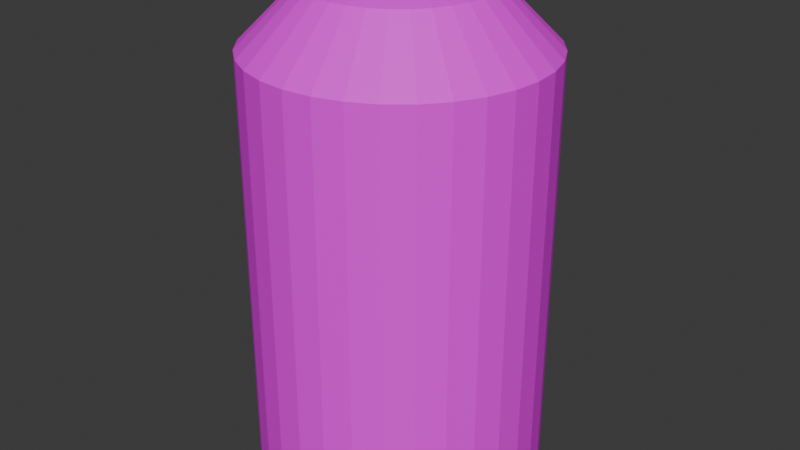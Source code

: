 # Source: FeedBox.blend  (saved by Blender 4.0.36; exported with 4.5.12 LTS)
import bpy
from mathutils import Matrix  # noqa: F401  (used for matrix-valued properties, if any)

bpy.ops.wm.read_factory_settings(use_empty=True)
scene = bpy.context.scene
scene.name = 'Scene'

# ---- collections
col_collection = bpy.data.collections.new('Collection'); scene.collection.children.link(col_collection)

# ---- images (referenced by path relative to the original .blend; pixels are not part of the script)
import os
ASSET_DIR = os.environ.get("B2B_ASSET_DIR", "")  # directory of the original .blend (textures are referenced by path, not embedded)
HERE = os.path.dirname(os.path.abspath(__file__))  # packed textures are extracted next to this script under _unpacked/

def load_image(name, relpath, width, height, colorspace="sRGB"):
    """Load a texture the original file referenced (path relative to the .blend, or extracted next to this script)."""
    p = next((c for c in (os.path.join(HERE, relpath), os.path.join(ASSET_DIR, relpath)) if relpath and os.path.exists(c)), "")
    if p:
        img = bpy.data.images.load(p, check_existing=True)
        img.name = name
    else:  # same state as the original file: an image datablock whose file is absent (Cycles renders it pink)
        img = bpy.data.images.new(name, width, height)
        img.source = "FILE"
        img.filepath = "//" + (relpath or name)
    img.colorspace_settings.name = colorspace
    return img
img_texture = load_image('Texture', 'FeedBoxTexture.png', 1024, 1024, 'sRGB')

# ---- materials (node trees are filled in below, after node groups)
mat_material = bpy.data.materials.new('Material')
mat_material.alpha_threshold = 0.0
mat_material.use_transparent_shadow = False
mat_material.roughness = 0.5
mat_material.line_color = (0.0, 0.0, 0.0, 1.0)

# ---- material node trees
mat_material.use_nodes = True; mat_material.node_tree.nodes.clear()
_N = mat_material.node_tree.nodes; _L = mat_material.node_tree.links
n0 = _N.new('ShaderNodeOutputMaterial'); n0.name = 'Material Output'; n0.location = (300, 300)
n1 = _N.new('ShaderNodeBsdfPrincipled'); n1.name = 'Principled BSDF'; n1.location = (10, 300)
n1.inputs[3].default_value = 1.45
n2 = _N.new('ShaderNodeTexImage'); n2.name = 'Image Texture'; n2.location = (-280, 275)
n2.image = img_texture
_L.new(n1.outputs[0], n0.inputs[0])
_L.new(n2.outputs[0], n1.inputs[0])
n0.is_active_output = True

# ---- world
world_world = bpy.data.worlds.new('World'); scene.world = world_world
world_world.use_nodes = True; world_world.node_tree.nodes.clear()
_N = world_world.node_tree.nodes; _L = world_world.node_tree.links
n0 = _N.new('ShaderNodeOutputWorld'); n0.name = 'World Output'; n0.location = (300, 300)
n1 = _N.new('ShaderNodeBackground'); n1.name = 'Background'; n1.location = (10, 300)
n1.inputs[0].default_value = (0.05088, 0.05088, 0.05088, 1.0)
_L.new(n1.outputs[0], n0.inputs[0])
n0.is_active_output = True
world_world.color = (0.05088, 0.05088, 0.05088)
world_world.use_sun_shadow = False
world_world.sun_shadow_jitter_overblur = 0.0

# ---- meshes
me_cylinder = bpy.data.meshes.new('Cylinder')
me_cylinder.from_pydata([(0.0, 1.0, -1.0), (8.753e-09, 0.2771, 0.9424), (0.1951, 0.9808, -1.0), (0.05405, 0.2717, 0.9424), (0.3827, 0.9239, -1.0), (0.106, 0.256, 0.9424), (0.5556, 0.8315, -1.0), (0.1539, 0.2304, 0.9424), (0.7071, 0.7071, -1.0), (0.1959, 0.1959, 0.9424), (0.8315, 0.5556, -1.0), (0.2304, 0.1539, 0.9424), (0.9239, 0.3827, -1.0), (0.256, 0.106, 0.9424), (0.9808, 0.1951, -1.0), (0.2717, 0.05405, 0.9424), (1.0, 0.0, -1.0), (0.2771, 1.077e-08, 0.9424), (0.9808, -0.1951, -1.0), (0.2717, -0.05405, 0.9424), (0.9239, -0.3827, -1.0), (0.256, -0.106, 0.9424), (0.8315, -0.5556, -1.0), (0.2304, -0.1539, 0.9424), (0.7071, -0.7071, -1.0), (0.1959, -0.1959, 0.9424), (0.5556, -0.8315, -1.0), (0.1539, -0.2304, 0.9424), (0.3827, -0.9239, -1.0), (0.106, -0.256, 0.9424), (0.1951, -0.9808, -1.0), (0.05405, -0.2717, 0.9424), (0.0, -1.0, -1.0), (8.753e-09, -0.2771, 0.9424), (-0.1951, -0.9808, -1.0), (-0.05405, -0.2717, 0.9424), (-0.3827, -0.9239, -1.0), (-0.106, -0.256, 0.9424), (-0.5556, -0.8315, -1.0), (-0.1539, -0.2304, 0.9424), (-0.7071, -0.7071, -1.0), (-0.1959, -0.1959, 0.9424), (-0.8315, -0.5556, -1.0), (-0.2304, -0.1539, 0.9424), (-0.9239, -0.3827, -1.0), (-0.256, -0.106, 0.9424), (-0.9808, -0.1951, -1.0), (-0.2717, -0.05405, 0.9424), (-1.0, 0.0, -1.0), (-0.2771, 1.077e-08, 0.9424), (-0.9808, 0.1951, -1.0), (-0.2717, 0.05405, 0.9424), (-0.9239, 0.3827, -1.0), (-0.256, 0.106, 0.9424), (-0.8315, 0.5556, -1.0), (-0.2304, 0.1539, 0.9424), (-0.7071, 0.7071, -1.0), (-0.1959, 0.1959, 0.9424), (-0.5556, 0.8315, -1.0), (-0.1539, 0.2304, 0.9424), (-0.3827, 0.9239, -1.0), (-0.106, 0.256, 0.9424), (-0.1951, 0.9808, -1.0), (-0.05405, 0.2717, 0.9424), (0.0, 1.0, 0.0), (0.1951, 0.9808, 0.0), (0.3827, 0.9239, 0.0), (0.5556, 0.8315, 0.0), (0.7071, 0.7071, 0.0), (0.8315, 0.5556, 0.0), (0.9239, 0.3827, 0.0), (0.9808, 0.1951, 0.0), (1.0, 0.0, 0.0), (0.9808, -0.1951, 0.0), (0.9239, -0.3827, 0.0), (0.8315, -0.5556, 0.0), (0.7071, -0.7071, 0.0), (0.5556, -0.8315, 0.0), (0.3827, -0.9239, 0.0), (0.1951, -0.9808, 0.0), (0.0, -1.0, 0.0), (-0.1951, -0.9808, 0.0), (-0.3827, -0.9239, 0.0), (-0.5556, -0.8315, 0.0), (-0.7071, -0.7071, 0.0), (-0.8315, -0.5556, 0.0), (-0.9239, -0.3827, 0.0), (-0.9808, -0.1951, 0.0), (-1.0, 0.0, 0.0), (-0.9808, 0.1951, 0.0), (-0.9239, 0.3827, 0.0), (-0.8315, 0.5556, 0.0), (-0.7071, 0.7071, 0.0), (-0.5556, 0.8315, 0.0), (-0.3827, 0.9239, 0.0), (-0.1951, 0.9808, 0.0), (0.0, 1.0, 0.6562), (0.1951, 0.9808, 0.6562), (0.3827, 0.9239, 0.6562), (0.5556, 0.8315, 0.6562), (0.7071, 0.7071, 0.6562), (0.8315, 0.5556, 0.6562), (0.9239, 0.3827, 0.6562), (0.9808, 0.1951, 0.6562), (1.0, 0.0, 0.6562), (0.9808, -0.1951, 0.6562), (0.9239, -0.3827, 0.6562), (0.8315, -0.5556, 0.6562), (0.7071, -0.7071, 0.6562), (0.5556, -0.8315, 0.6562), (0.3827, -0.9239, 0.6562), (0.1951, -0.9808, 0.6562), (0.0, -1.0, 0.6562), (-0.1951, -0.9808, 0.6562), (-0.3827, -0.9239, 0.6562), (-0.5556, -0.8315, 0.6562), (-0.7071, -0.7071, 0.6562), (-0.8315, -0.5556, 0.6562), (-0.9239, -0.3827, 0.6562), (-0.9808, -0.1951, 0.6562), (-1.0, 0.0, 0.6562), (-0.9808, 0.1951, 0.6562), (-0.9239, 0.3827, 0.6562), (-0.8315, 0.5556, 0.6562), (-0.7071, 0.7071, 0.6562), (-0.5556, 0.8315, 0.6562), (-0.3827, 0.9239, 0.6562), (-0.1951, 0.9808, 0.6562), (4.766e-09, 0.6064, 0.8789), (0.1183, 0.5947, 0.8789), (0.2321, 0.5602, 0.8789), (0.3369, 0.5042, 0.8789), (0.4288, 0.4288, 0.8789), (0.5042, 0.3369, 0.8789), (0.5602, 0.2321, 0.8789), (0.5947, 0.1183, 0.8789), (0.6064, 5.865e-09, 0.8789), (0.5947, -0.1183, 0.8789), (0.5602, -0.2321, 0.8789), (0.5042, -0.3369, 0.8789), (0.4288, -0.4288, 0.8789), (0.3369, -0.5042, 0.8789), (0.2321, -0.5602, 0.8789), (0.1183, -0.5947, 0.8789), (4.766e-09, -0.6064, 0.8789), (-0.1183, -0.5947, 0.8789), (-0.2321, -0.5602, 0.8789), (-0.3369, -0.5042, 0.8789), (-0.4288, -0.4288, 0.8789), (-0.5042, -0.3369, 0.8789), (-0.5602, -0.2321, 0.8789), (-0.5947, -0.1183, 0.8789), (-0.6064, 5.865e-09, 0.8789), (-0.5947, 0.1183, 0.8789), (-0.5602, 0.2321, 0.8789), (-0.5042, 0.3369, 0.8789), (-0.4288, 0.4288, 0.8789), (-0.3369, 0.5042, 0.8789), (-0.2321, 0.5602, 0.8789), (-0.1183, 0.5947, 0.8789)], [], [(128, 1, 3, 129), (129, 3, 5, 130), (130, 5, 7, 131), (131, 7, 9, 132), (132, 9, 11, 133), (133, 11, 13, 134), (134, 13, 15, 135), (135, 15, 17, 136), (136, 17, 19, 137), (137, 19, 21, 138), (138, 21, 23, 139), (139, 23, 25, 140), (140, 25, 27, 141), (141, 27, 29, 142), (142, 29, 31, 143), (143, 31, 33, 144), (144, 33, 35, 145), (145, 35, 37, 146), (146, 37, 39, 147), (147, 39, 41, 148), (148, 41, 43, 149), (149, 43, 45, 150), (150, 45, 47, 151), (151, 47, 49, 152), (152, 49, 51, 153), (153, 51, 53, 154), (154, 53, 55, 155), (155, 55, 57, 156), (156, 57, 59, 157), (157, 59, 61, 158), (3, 1, 63, 61, 59, 57, 55, 53, 51, 49, 47, 45, 43, 41, 39, 37, 35, 33, 31, 29, 27, 25, 23, 21, 19, 17, 15, 13, 11, 9, 7, 5), (158, 61, 63, 159), (159, 63, 1, 128), (0, 2, 4, 6, 8, 10, 12, 14, 16, 18, 20, 22, 24, 26, 28, 30, 32, 34, 36, 38, 40, 42, 44, 46, 48, 50, 52, 54, 56, 58, 60, 62), (62, 95, 64, 0), (60, 94, 95, 62), (58, 93, 94, 60), (56, 92, 93, 58), (54, 91, 92, 56), (52, 90, 91, 54), (50, 89, 90, 52), (48, 88, 89, 50), (46, 87, 88, 48), (44, 86, 87, 46), (42, 85, 86, 44), (40, 84, 85, 42), (38, 83, 84, 40), (36, 82, 83, 38), (34, 81, 82, 36), (32, 80, 81, 34), (30, 79, 80, 32), (28, 78, 79, 30), (26, 77, 78, 28), (24, 76, 77, 26), (22, 75, 76, 24), (20, 74, 75, 22), (18, 73, 74, 20), (16, 72, 73, 18), (14, 71, 72, 16), (12, 70, 71, 14), (10, 69, 70, 12), (8, 68, 69, 10), (6, 67, 68, 8), (4, 66, 67, 6), (2, 65, 66, 4), (0, 64, 65, 2), (95, 127, 96, 64), (94, 126, 127, 95), (93, 125, 126, 94), (92, 124, 125, 93), (91, 123, 124, 92), (90, 122, 123, 91), (89, 121, 122, 90), (88, 120, 121, 89), (87, 119, 120, 88), (86, 118, 119, 87), (85, 117, 118, 86), (84, 116, 117, 85), (83, 115, 116, 84), (82, 114, 115, 83), (81, 113, 114, 82), (80, 112, 113, 81), (79, 111, 112, 80), (78, 110, 111, 79), (77, 109, 110, 78), (76, 108, 109, 77), (75, 107, 108, 76), (74, 106, 107, 75), (73, 105, 106, 74), (72, 104, 105, 73), (71, 103, 104, 72), (70, 102, 103, 71), (69, 101, 102, 70), (68, 100, 101, 69), (67, 99, 100, 68), (66, 98, 99, 67), (65, 97, 98, 66), (64, 96, 97, 65), (127, 159, 128, 96), (126, 158, 159, 127), (125, 157, 158, 126), (124, 156, 157, 125), (123, 155, 156, 124), (122, 154, 155, 123), (121, 153, 154, 122), (120, 152, 153, 121), (119, 151, 152, 120), (118, 150, 151, 119), (117, 149, 150, 118), (116, 148, 149, 117), (115, 147, 148, 116), (114, 146, 147, 115), (113, 145, 146, 114), (112, 144, 145, 113), (111, 143, 144, 112), (110, 142, 143, 111), (109, 141, 142, 110), (108, 140, 141, 109), (107, 139, 140, 108), (106, 138, 139, 107), (105, 137, 138, 106), (104, 136, 137, 105), (103, 135, 136, 104), (102, 134, 135, 103), (101, 133, 134, 102), (100, 132, 133, 101), (99, 131, 132, 100), (98, 130, 131, 99), (97, 129, 130, 98), (96, 128, 129, 97)])
_uv = me_cylinder.uv_layers.new(name='UVMap')
_uv.uv.foreach_set('vector', [0.3229, 0.2163, 0.2587, 0.21, 0.2587, 0.1994, 0.3229, 0.1931, 0.3229, 0.1931, 0.2587, 0.1994, 0.2566, 0.189, 0.3183, 0.1702, 0.3183, 0.1702, 0.2566, 0.189, 0.2525, 0.1791, 0.3094, 0.1487, 0.3094, 0.1487, 0.2525, 0.1791, 0.2466, 0.1703, 0.2965, 0.1294, 0.2965, 0.1294, 0.2466, 0.1703, 0.2391, 0.1628, 0.28, 0.1129, 0.28, 0.1129, 0.2391, 0.1628, 0.2303, 0.1569, 0.2607, 0.1, 0.2607, 0.1, 0.2303, 0.1569, 0.2205, 0.1528, 0.2392, 0.09111, 0.2392, 0.09111, 0.2205, 0.1528, 0.21, 0.1507, 0.2163, 0.08657, 0.2163, 0.08657, 0.21, 0.1507, 0.1994, 0.1507, 0.1931, 0.08657, 0.1931, 0.08657, 0.1994, 0.1507, 0.189, 0.1528, 0.1702, 0.09111, 0.1702, 0.09111, 0.189, 0.1528, 0.1791, 0.1569, 0.1487, 0.1, 0.1487, 0.1, 0.1791, 0.1569, 0.1703, 0.1628, 0.1294, 0.1129, 0.1294, 0.1129, 0.1703, 0.1628, 0.1628, 0.1703, 0.1129, 0.1294, 0.1129, 0.1294, 0.1628, 0.1703, 0.1569, 0.1791, 0.1, 0.1487, 0.1, 0.1487, 0.1569, 0.1791, 0.1528, 0.189, 0.09111, 0.1702, 0.09111, 0.1702, 0.1528, 0.189, 0.1507, 0.1994, 0.08657, 0.1931, 0.08657, 0.1931, 0.1507, 0.1994, 0.1507, 0.21, 0.08657, 0.2163, 0.08657, 0.2163, 0.1507, 0.21, 0.1528, 0.2205, 0.09111, 0.2392, 0.09111, 0.2392, 0.1528, 0.2205, 0.1569, 0.2303, 0.1, 0.2607, 0.1, 0.2607, 0.1569, 0.2303, 0.1628, 0.2391, 0.1129, 0.28, 0.1129, 0.28, 0.1628, 0.2391, 0.1703, 0.2466, 0.1294, 0.2965, 0.1294, 0.2965, 0.1703, 0.2466, 0.1791, 0.2525, 0.1487, 0.3094, 0.1487, 0.3094, 0.1791, 0.2525, 0.189, 0.2566, 0.1702, 0.3183, 0.1702, 0.3183, 0.189, 0.2566, 0.1994, 0.2587, 0.1931, 0.3229, 0.1931, 0.3229, 0.1994, 0.2587, 0.21, 0.2587, 0.2163, 0.3229, 0.2163, 0.3229, 0.21, 0.2587, 0.2205, 0.2566, 0.2392, 0.3183, 0.2392, 0.3183, 0.2205, 0.2566, 0.2303, 0.2525, 0.2607, 0.3094, 0.2607, 0.3094, 0.2303, 0.2525, 0.2391, 0.2466, 0.28, 0.2965, 0.28, 0.2965, 0.2391, 0.2466, 0.2466, 0.2391, 0.2965, 0.28, 0.2965, 0.28, 0.2466, 0.2391, 0.2525, 0.2303, 0.3094, 0.2607, 0.2587, 0.1994, 0.2587, 0.21, 0.2566, 0.2205, 0.2525, 0.2303, 0.2466, 0.2391, 0.2391, 0.2466, 0.2303, 0.2525, 0.2205, 0.2566, 0.21, 0.2587, 0.1994, 0.2587, 0.189, 0.2566, 0.1791, 0.2525, 0.1703, 0.2466, 0.1628, 0.2391, 0.1569, 0.2303, 0.1528, 0.2205, 0.1507, 0.21, 0.1507, 0.1994, 0.1528, 0.189, 0.1569, 0.1791, 0.1628, 0.1703, 0.1703, 0.1628, 0.1791, 0.1569, 0.189, 0.1528, 0.1994, 0.1507, 0.21, 0.1507, 0.2205, 0.1528, 0.2303, 0.1569, 0.2391, 0.1628, 0.2466, 0.1703, 0.2525, 0.1791, 0.2566, 0.189, 0.3094, 0.2607, 0.2525, 0.2303, 0.2566, 0.2205, 0.3183, 0.2392, 0.3183, 0.2392, 0.2566, 0.2205, 0.2587, 0.21, 0.3229, 0.2163, 0.3995, 0.6333, 0.3921, 0.671, 0.3774, 0.7064, 0.356, 0.7383, 0.3289, 0.7655, 0.297, 0.7868, 0.2615, 0.8015, 0.2239, 0.809, 0.1855, 0.809, 0.1479, 0.8015, 0.1124, 0.7868, 0.08051, 0.7655, 0.05337, 0.7383, 0.03205, 0.7064, 0.01736, 0.671, 0.009875, 0.6333, 0.009875, 0.5949, 0.01736, 0.5573, 0.03205, 0.5218, 0.05337, 0.4899, 0.08051, 0.4628, 0.1124, 0.4415, 0.1479, 0.4268, 0.1855, 0.4193, 0.2239, 0.4193, 0.2615, 0.4268, 0.297, 0.4415, 0.3289, 0.4628, 0.356, 0.4899, 0.3774, 0.5218, 0.3921, 0.5573, 0.3995, 0.5949, 0.5514, 0.3341, 0.5514, 0.1383, 0.5898, 0.1383, 0.5898, 0.3341, 0.5138, 0.3341, 0.5138, 0.1383, 0.5514, 0.1383, 0.5514, 0.3341, 0.4783, 0.3341, 0.4783, 0.1383, 0.5138, 0.1383, 0.5138, 0.3341, 0.4464, 0.3341, 0.4464, 0.1383, 0.4783, 0.1383, 0.4783, 0.3341, 0.4193, 0.3341, 0.4193, 0.1383, 0.4464, 0.1383, 0.4464, 0.3341, 0.963, 0.3341, 0.963, 0.1383, 0.9901, 0.1383, 0.9901, 0.3341, 0.9311, 0.3341, 0.9311, 0.1383, 0.963, 0.1383, 0.963, 0.3341, 0.8956, 0.3341, 0.8956, 0.1383, 0.9311, 0.1383, 0.9311, 0.3341, 0.858, 0.3341, 0.858, 0.1383, 0.8956, 0.1383, 0.8956, 0.3341, 0.8196, 0.3341, 0.8196, 0.1383, 0.858, 0.1383, 0.858, 0.3341, 0.782, 0.3341, 0.782, 0.1383, 0.8196, 0.1383, 0.8196, 0.3341, 0.7465, 0.3341, 0.7465, 0.1383, 0.782, 0.1383, 0.782, 0.3341, 0.7146, 0.3341, 0.7146, 0.1383, 0.7465, 0.1383, 0.7465, 0.3341, 0.963, 0.6781, 0.963, 0.4823, 0.9901, 0.4823, 0.9901, 0.6781, 0.9311, 0.6781, 0.9311, 0.4823, 0.963, 0.4823, 0.963, 0.6781, 0.8956, 0.6781, 0.8956, 0.4823, 0.9311, 0.4823, 0.9311, 0.6781, 0.858, 0.6781, 0.858, 0.4823, 0.8956, 0.4823, 0.8956, 0.6781, 0.8196, 0.6781, 0.8196, 0.4823, 0.858, 0.4823, 0.858, 0.6781, 0.782, 0.6781, 0.782, 0.4823, 0.8196, 0.4823, 0.8196, 0.6781, 0.7465, 0.6781, 0.7465, 0.4823, 0.782, 0.4823, 0.782, 0.6781, 0.7146, 0.6781, 0.7146, 0.4823, 0.7465, 0.4823, 0.7465, 0.6781, 0.6629, 0.6781, 0.6629, 0.4823, 0.6948, 0.4823, 0.6948, 0.6781, 0.6275, 0.6781, 0.6275, 0.4823, 0.6629, 0.4823, 0.6629, 0.6781, 0.5898, 0.6781, 0.5898, 0.4823, 0.6275, 0.4823, 0.6275, 0.6781, 0.5514, 0.6781, 0.5514, 0.4823, 0.5898, 0.4823, 0.5898, 0.6781, 0.5138, 0.6781, 0.5138, 0.4823, 0.5514, 0.4823, 0.5514, 0.6781, 0.4783, 0.6781, 0.4783, 0.4823, 0.5138, 0.4823, 0.5138, 0.6781, 0.4464, 0.6781, 0.4464, 0.4823, 0.4783, 0.4823, 0.4783, 0.6781, 0.4193, 0.6781, 0.4193, 0.4823, 0.4464, 0.4823, 0.4464, 0.6781, 0.6629, 0.3341, 0.6629, 0.1383, 0.6948, 0.1383, 0.6948, 0.3341, 0.6275, 0.3341, 0.6275, 0.1383, 0.6629, 0.1383, 0.6629, 0.3341, 0.5898, 0.3341, 0.5898, 0.1383, 0.6275, 0.1383, 0.6275, 0.3341, 0.5514, 0.1383, 0.5514, 0.009875, 0.5898, 0.009875, 0.5898, 0.1383, 0.5138, 0.1383, 0.5138, 0.009875, 0.5514, 0.009875, 0.5514, 0.1383, 0.4783, 0.1383, 0.4783, 0.009875, 0.5138, 0.009875, 0.5138, 0.1383, 0.4464, 0.1383, 0.4464, 0.009875, 0.4783, 0.009875, 0.4783, 0.1383, 0.4193, 0.1383, 0.4193, 0.009875, 0.4464, 0.009875, 0.4464, 0.1383, 0.963, 0.1383, 0.963, 0.009875, 0.9901, 0.009875, 0.9901, 0.1383, 0.9311, 0.1383, 0.9311, 0.009875, 0.963, 0.009875, 0.963, 0.1383, 0.8956, 0.1383, 0.8956, 0.009875, 0.9311, 0.009875, 0.9311, 0.1383, 0.858, 0.1383, 0.858, 0.009875, 0.8956, 0.009875, 0.8956, 0.1383, 0.8196, 0.1383, 0.8196, 0.009875, 0.858, 0.009875, 0.858, 0.1383, 0.782, 0.1383, 0.782, 0.009875, 0.8196, 0.009875, 0.8196, 0.1383, 0.7465, 0.1383, 0.7465, 0.009875, 0.782, 0.009875, 0.782, 0.1383, 0.7146, 0.1383, 0.7146, 0.009875, 0.7465, 0.009875, 0.7465, 0.1383, 0.963, 0.4823, 0.963, 0.3539, 0.9901, 0.3539, 0.9901, 0.4823, 0.9311, 0.4823, 0.9311, 0.3539, 0.963, 0.3539, 0.963, 0.4823, 0.8956, 0.4823, 0.8956, 0.3539, 0.9311, 0.3539, 0.9311, 0.4823, 0.858, 0.4823, 0.858, 0.3539, 0.8956, 0.3539, 0.8956, 0.4823, 0.8196, 0.4823, 0.8196, 0.3539, 0.858, 0.3539, 0.858, 0.4823, 0.782, 0.4823, 0.782, 0.3539, 0.8196, 0.3539, 0.8196, 0.4823, 0.7465, 0.4823, 0.7465, 0.3539, 0.782, 0.3539, 0.782, 0.4823, 0.7146, 0.4823, 0.7146, 0.3539, 0.7465, 0.3539, 0.7465, 0.4823, 0.6629, 0.4823, 0.6629, 0.3539, 0.6948, 0.3539, 0.6948, 0.4823, 0.6275, 0.4823, 0.6275, 0.3539, 0.6629, 0.3539, 0.6629, 0.4823, 0.5898, 0.4823, 0.5898, 0.3539, 0.6275, 0.3539, 0.6275, 0.4823, 0.5514, 0.4823, 0.5514, 0.3539, 0.5898, 0.3539, 0.5898, 0.4823, 0.5138, 0.4823, 0.5138, 0.3539, 0.5514, 0.3539, 0.5514, 0.4823, 0.4783, 0.4823, 0.4783, 0.3539, 0.5138, 0.3539, 0.5138, 0.4823, 0.4464, 0.4823, 0.4464, 0.3539, 0.4783, 0.3539, 0.4783, 0.4823, 0.4193, 0.4823, 0.4193, 0.3539, 0.4464, 0.3539, 0.4464, 0.4823, 0.6629, 0.1383, 0.6629, 0.009875, 0.6948, 0.009875, 0.6948, 0.1383, 0.6275, 0.1383, 0.6275, 0.009875, 0.6629, 0.009875, 0.6629, 0.1383, 0.5898, 0.1383, 0.5898, 0.009875, 0.6275, 0.009875, 0.6275, 0.1383, 0.3921, 0.2615, 0.3183, 0.2392, 0.3229, 0.2163, 0.3995, 0.2239, 0.3774, 0.297, 0.3094, 0.2607, 0.3183, 0.2392, 0.3921, 0.2615, 0.356, 0.3289, 0.2965, 0.28, 0.3094, 0.2607, 0.3774, 0.297, 0.3289, 0.356, 0.28, 0.2965, 0.2965, 0.28, 0.356, 0.3289, 0.297, 0.3774, 0.2607, 0.3094, 0.28, 0.2965, 0.3289, 0.356, 0.2615, 0.3921, 0.2392, 0.3183, 0.2607, 0.3094, 0.297, 0.3774, 0.2239, 0.3995, 0.2163, 0.3229, 0.2392, 0.3183, 0.2615, 0.3921, 0.1855, 0.3995, 0.1931, 0.3229, 0.2163, 0.3229, 0.2239, 0.3995, 0.1479, 0.3921, 0.1702, 0.3183, 0.1931, 0.3229, 0.1855, 0.3995, 0.1124, 0.3774, 0.1487, 0.3094, 0.1702, 0.3183, 0.1479, 0.3921, 0.08051, 0.356, 0.1294, 0.2965, 0.1487, 0.3094, 0.1124, 0.3774, 0.05337, 0.3289, 0.1129, 0.28, 0.1294, 0.2965, 0.08051, 0.356, 0.03205, 0.297, 0.1, 0.2607, 0.1129, 0.28, 0.05337, 0.3289, 0.01736, 0.2615, 0.09111, 0.2392, 0.1, 0.2607, 0.03205, 0.297, 0.009875, 0.2239, 0.08657, 0.2163, 0.09111, 0.2392, 0.01736, 0.2615, 0.009875, 0.1855, 0.08657, 0.1931, 0.08657, 0.2163, 0.009875, 0.2239, 0.01736, 0.1479, 0.09111, 0.1702, 0.08657, 0.1931, 0.009875, 0.1855, 0.03205, 0.1124, 0.1, 0.1487, 0.09111, 0.1702, 0.01736, 0.1479, 0.05337, 0.08051, 0.1129, 0.1294, 0.1, 0.1487, 0.03205, 0.1124, 0.08051, 0.05337, 0.1294, 0.1129, 0.1129, 0.1294, 0.05337, 0.08051, 0.1124, 0.03205, 0.1487, 0.1, 0.1294, 0.1129, 0.08051, 0.05337, 0.1479, 0.01736, 0.1702, 0.09111, 0.1487, 0.1, 0.1124, 0.03205, 0.1855, 0.009875, 0.1931, 0.08657, 0.1702, 0.09111, 0.1479, 0.01736, 0.2239, 0.009875, 0.2163, 0.08657, 0.1931, 0.08657, 0.1855, 0.009875, 0.2615, 0.01736, 0.2392, 0.09111, 0.2163, 0.08657, 0.2239, 0.009875, 0.297, 0.03205, 0.2607, 0.1, 0.2392, 0.09111, 0.2615, 0.01736, 0.3289, 0.05337, 0.28, 0.1129, 0.2607, 0.1, 0.297, 0.03205, 0.356, 0.08051, 0.2965, 0.1294, 0.28, 0.1129, 0.3289, 0.05337, 0.3774, 0.1124, 0.3094, 0.1487, 0.2965, 0.1294, 0.356, 0.08051, 0.3921, 0.1479, 0.3183, 0.1702, 0.3094, 0.1487, 0.3774, 0.1124, 0.3995, 0.1855, 0.3229, 0.1931, 0.3183, 0.1702, 0.3921, 0.1479, 0.3995, 0.2239, 0.3229, 0.2163, 0.3229, 0.1931, 0.3995, 0.1855])
me_cylinder.materials.append(mat_material)
me_cylinder.update()

# ---- objects
ob_cylinder = bpy.data.objects.new('Cylinder', me_cylinder)

# ---- transforms, parenting, visibility, modifiers, constraints
ob_cylinder.location = (0.0, 0.0, 0.0)
ob_cylinder.scale = (1.0, 1.0, 1.776)

# ---- collection membership
col_collection.objects.link(ob_cylinder)

# ---- scene / render settings (as saved in the file)
scene.frame_start = 1; scene.frame_end = 250; scene.frame_set(1)
scene.render.engine = 'BLENDER_EEVEE_NEXT'
scene.cycles.sampling_pattern = 'TABULATED_SOBOL'
bpy.context.view_layer.update()

# ---- added for rendering (the .blend has no active camera and no usable light): camera, sun
cam_auto = bpy.data.cameras.new('AutoCamera')
cam_auto.lens = 50.0
cam_auto.sensor_width = 36.0
cam_auto.clip_end = 1000.0
ob_auto_camera = bpy.data.objects.new('AutoCamera', cam_auto)
scene.collection.objects.link(ob_auto_camera)
ob_auto_camera.location = (4.12672, -4.95206, 3.25023)
ob_auto_camera.rotation_euler = (1.09748, -7.21219e-08, 0.694738)
scene.camera = ob_auto_camera
light_auto_sun = bpy.data.lights.new('AutoSun', 'SUN')
light_auto_sun.energy = 3.0
light_auto_sun.angle = 0.0523599
ob_auto_sun = bpy.data.objects.new('AutoSun', light_auto_sun)
scene.collection.objects.link(ob_auto_sun)
ob_auto_sun.rotation_euler = (0.872665, 0.174533, 0.523599)
bpy.context.view_layer.update()
